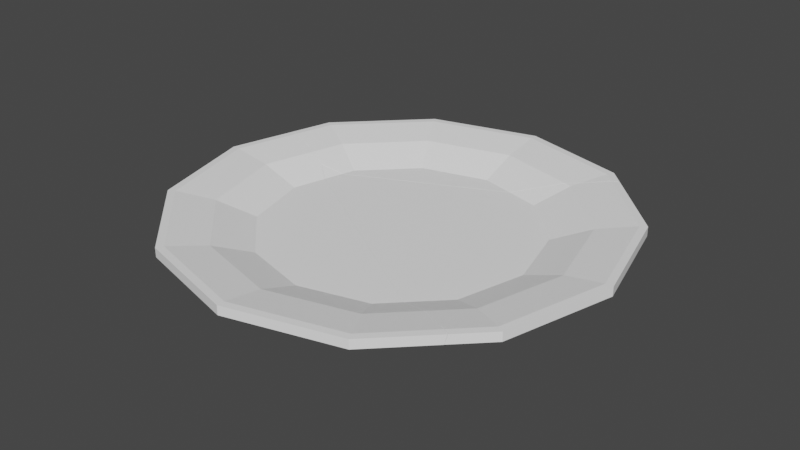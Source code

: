 # Source: Plate_Broken_2.blend  (saved by Blender 2.82.7; exported with 4.5.12 LTS)
import bpy
from mathutils import Matrix  # noqa: F401  (used for matrix-valued properties, if any)

bpy.ops.wm.read_factory_settings(use_empty=True)
scene = bpy.context.scene
scene.name = 'Scene'

# ---- collections
col_collection = bpy.data.collections.new('Collection'); scene.collection.children.link(col_collection)

# ---- materials (node trees are filled in below, after node groups)
mat_material_001 = bpy.data.materials.new('Material.001')
mat_material_001.use_transparent_shadow = False

# ---- material node trees
mat_material_001.use_nodes = True; mat_material_001.node_tree.nodes.clear()
_N = mat_material_001.node_tree.nodes; _L = mat_material_001.node_tree.links
n0 = _N.new('ShaderNodeOutputMaterial'); n0.name = 'Material Output'; n0.location = (300, 300)
n1 = _N.new('ShaderNodeBsdfPrincipled'); n1.name = 'Principled BSDF'; n1.location = (10, 300)
n1.distribution = 'GGX'
n1.subsurface_method = 'BURLEY'
n1.inputs[0].default_value = (1.0, 1.0, 1.0, 1.0)
n1.inputs[3].default_value = 1.45
n1.inputs[27].default_value = (0.0, 0.0, 0.0, 1.0)
n1.inputs[28].default_value = 1.0
_L.new(n1.outputs[0], n0.inputs[0])
n0.is_active_output = True

# ---- world
world_world = bpy.data.worlds.new('World'); scene.world = world_world
world_world.use_nodes = True; world_world.node_tree.nodes.clear()
_N = world_world.node_tree.nodes; _L = world_world.node_tree.links
n0 = _N.new('ShaderNodeOutputWorld'); n0.name = 'World Output'; n0.location = (300, 300)
n1 = _N.new('ShaderNodeBackground'); n1.name = 'Background'; n1.location = (10, 300)
n1.inputs[0].default_value = (0.05088, 0.05088, 0.05088, 1.0)
_L.new(n1.outputs[0], n0.inputs[0])
n0.is_active_output = True
world_world.color = (0.05088, 0.05088, 0.05088)
world_world.use_sun_shadow = False
world_world.sun_shadow_jitter_overblur = 0.0

# ---- meshes
me_cylinder_cell_003 = bpy.data.meshes.new('Cylinder_cell.003')
me_cylinder_cell_003.from_pydata([(0.4654, 0.8061, -0.137), (0.5, 0.866, -0.04306), (0.8061, 0.4654, -0.137), (0.866, 0.5, -0.04306), (0.9308, 1.192e-07, -0.137), (1.0, 1.192e-07, -0.04306), (0.8061, -0.4654, -0.137), (0.866, -0.5, -0.04306), (0.5, 0.866, -0.137), (0.866, 0.5, -0.137), (1.0, 1.192e-07, -0.137), (0.866, -0.5, -0.137), (0.4654, 0.8061, -0.0805), (0.8061, 0.4654, -0.0805), (0.9308, 1.192e-07, -0.0805), (0.8061, -0.4654, -0.0805), (1.372, 0.792, 0.04801), (1.584, 1.788e-07, 0.04801), (1.372, -0.792, 0.04801), (0.4863, 0.8424, -0.03385), (0.8424, 0.4863, -0.03385), (0.9727, 1.788e-07, -0.03385), (0.8424, -0.4863, -0.03385), (1.372, 0.792, 0.1134), (1.584, 1.788e-07, 0.1134), (1.372, -0.792, 0.1134), (1.325, 0.7652, 0.1134), (1.53, 1.788e-07, 0.1134), (1.325, -0.7652, 0.1134), (1.119, -0.646, 0.03663), (1.292, 1.192e-07, 0.03663), (0.646, 1.119, 0.03663), (1.119, 0.646, 0.03663), (0.6258, 1.084, 0.06707), (1.084, 0.6258, 0.06707), (1.252, 1.788e-07, 0.06707), (1.084, -0.6258, 0.06707), (1.322, -0.7634, 0.0586), (1.527, 1.788e-07, 0.0586), (1.322, 0.7634, 0.0586), (0.8961, 1.268, 0.1134), (0.9077, 1.256, 0.06736), (0.9126, 1.251, 0.04801), (0.8462, 1.244, 0.1134), (0.6614, 1.146, 0.07889), (0.5703, 1.099, 0.06707), (0.8565, 1.229, 0.0586), (0.7886, 1.195, 0.0516), (0.6493, 1.125, 0.03725), (0.6406, 1.12, 0.03663), (0.2829, 0.9242, -0.04306), (0.5896, 1.092, 0.02528), (0.2411, 0.9081, -0.03385), (0.3157, 0.9513, -0.01098), (0.3303, 0.9115, -0.137), (0.1428, 0.8623, -0.03385), (0.2075, 0.8752, -0.0805), (0.236, 0.8675, -0.137), (-0.2097, 0.6808, -0.0805), (-0.8679, 0.3911, -0.03385), (-0.9064, 0.2475, -0.03385), (-0.8253, 0.3938, -0.0805), (-0.8741, 0.2116, -0.0805), (-1.023, 0.3376, 0.01702), (-0.8316, 0.37, -0.137), (-0.8784, 0.1954, -0.137), (-0.9001, 0.3727, -0.04306), (-1.022, 0.3269, -0.01317), (-0.9305, 0.2595, -0.04306), (-0.9107, 0.3331, -0.137), (-0.9377, 0.2326, -0.137), (0.9027, -0.8622, 0.03663), (0.6198, -0.7089, -0.03385), (0.5633, -0.7081, -0.137), (0.6215, -0.7446, -0.137), (0.6409, -0.7252, -0.04306), (0.6382, -0.7278, -0.05574), (0.4721, -0.6163, -0.03385), (0.575, -0.6965, -0.0805), (0.8751, -0.8346, 0.06707), (1.104, -0.9811, 0.0586), (1.119, -0.9717, 0.1134), (1.164, -0.9999, 0.1134), (1.15, -1.013, 0.04801), (0.9126, 1.251, 0.04801), (0.9077, 1.256, 0.06736), (0.8961, 1.268, 0.1134), (0.8565, 1.229, 0.0586), (0.8462, 1.244, 0.1134), (0.6614, 1.146, 0.07889), (0.5703, 1.099, 0.06707), (0.7886, 1.195, 0.0516), (0.6493, 1.125, 0.03725), (0.6406, 1.12, 0.03663), (0.5896, 1.092, 0.02528), (0.2829, 0.9242, -0.04306), (0.2411, 0.9081, -0.03385), (0.3157, 0.9513, -0.01098), (0.3303, 0.9115, -0.137), (0.236, 0.8675, -0.137), (0.1428, 0.8623, -0.03385), (-0.8679, 0.3911, -0.03385), (0.2075, 0.8752, -0.0805), (-0.2097, 0.6808, -0.0805), (-0.8253, 0.3938, -0.0805), (-1.023, 0.3376, 0.01702), (-0.9064, 0.2475, -0.03385), (-0.8316, 0.37, -0.137), (-0.8784, 0.1954, -0.137), (-0.8741, 0.2116, -0.0805), (-0.9001, 0.3727, -0.04306), (-1.022, 0.3269, -0.01317), (-0.9305, 0.2595, -0.04306), (-0.9107, 0.3331, -0.137), (-0.9377, 0.2326, -0.137), (0.6382, -0.7278, -0.05574), (0.6215, -0.7446, -0.137), (0.6409, -0.7252, -0.04306), (0.9027, -0.8622, 0.03663), (0.5633, -0.7081, -0.137), (0.6198, -0.7089, -0.03385), (0.4721, -0.6163, -0.03385), (0.575, -0.6965, -0.0805), (1.119, -0.9717, 0.1134), (0.8751, -0.8346, 0.06707), (1.164, -0.9999, 0.1134), (1.104, -0.9811, 0.0586), (1.15, -1.013, 0.04801)], [], [(8, 1, 3, 9), (9, 3, 5, 10), (10, 5, 7, 11), (11, 7, 117, 115, 116), (6, 119, 122, 15), (0, 2, 13, 12), (2, 4, 14, 13), (4, 6, 15, 14), (18, 17, 24, 25), (37, 38, 17, 18), (38, 39, 16, 17), (39, 87, 84, 16), (16, 84, 85, 86, 23), (17, 16, 23, 24), (6, 4, 2, 0, 99, 98, 8, 9, 10, 11, 116, 119), (33, 34, 26, 43, 89), (34, 35, 27, 26), (35, 36, 28, 27), (36, 124, 123, 28), (3, 1, 31, 32), (5, 3, 32, 30), (1, 95, 94, 93, 31), (7, 5, 30, 29), (22, 120, 124, 36), (21, 22, 36, 35), (20, 21, 35, 34), (19, 20, 34, 33), (101, 60, 121, 120, 22, 21, 20, 19, 96, 100), (29, 30, 38, 37), (31, 93, 92), (30, 32, 39, 38), (32, 31, 92, 91, 87, 39), (109, 108, 107, 104), (80, 118, 29, 37), (45, 97, 96, 19, 33), (112, 111, 110), (67, 68, 114, 65, 62, 78, 73, 74, 76, 77, 106, 63), (125, 127, 18, 25), (101, 105, 60), (122, 109, 104, 103, 102, 12, 13, 14, 15), (63, 59, 55, 58, 61, 64, 113, 66, 67), (53, 90, 44, 88, 40, 41, 47, 48, 49, 51), (118, 117, 7, 29), (76, 75, 71, 126, 83, 82, 81, 79, 72, 77), (89, 45, 33), (102, 99, 0, 12), (98, 95, 1, 8), (69, 107, 108, 70), (70, 112, 110, 69), (41, 42, 46, 47), (51, 50, 54, 57, 56, 58, 55, 52, 53), (127, 80, 37, 18), (86, 43, 26, 27, 28, 123, 125, 25, 24, 23)])
_k = set([(40, 41), (40, 88), (41, 42), (42, 46), (43, 86), (43, 89), (44, 88), (44, 90), (45, 89), (45, 97), (46, 47), (47, 48), (48, 49), (49, 51), (50, 51), (50, 54), (52, 53), (52, 55), (53, 90), (54, 57), (55, 59), (56, 57), (56, 58), (58, 61), (59, 63), (60, 105), (60, 121), (61, 64), (62, 65), (62, 78), (63, 106), (64, 113), (65, 114), (66, 67), (66, 113), (67, 68), (68, 114), (69, 107), (69, 110), (70, 108), (70, 112), (71, 75), (71, 126), (72, 77), (72, 79), (73, 74), (73, 78), (74, 76), (75, 76), (77, 106), (79, 81), (80, 118), (80, 127), (81, 82), (82, 83), (83, 126), (84, 85), (84, 87), (85, 86), (87, 91), (91, 92), (92, 93), (93, 94), (94, 95), (95, 98), (96, 97), (96, 100), (98, 99), (99, 102), (100, 101), (101, 105), (102, 103), (103, 104), (104, 107), (108, 109), (109, 122), (110, 111), (111, 112), (115, 116), (115, 117), (116, 119), (117, 118), (119, 122), (120, 121), (120, 124), (123, 124), (123, 125), (125, 127)])
me_cylinder_cell_003.attributes.new('sharp_edge', 'BOOLEAN', 'EDGE').data.foreach_set('value', [ (min(e.vertices), max(e.vertices)) in _k for e in me_cylinder_cell_003.edges])
_uv = me_cylinder_cell_003.uv_layers.new(name='UVMap')
_uv.uv.foreach_set('vector', [0.9167, 0.5, 0.9167, 1.0, 0.8333, 1.0, 0.8333, 0.5, 0.8333, 0.5, 0.8333, 1.0, 0.75, 1.0, 0.75, 0.5, 0.75, 0.5, 0.75, 1.0, 0.6667, 1.0, 0.6667, 0.5, 0.6667, 0.5, 0.6667, 1.0, 0.6154, 1.0, 0.6148, 0.9325, 0.611, 0.5, 0.9435, 0.1383, 0.8852, 0.08005, 0.888, 0.08285, 0.9435, 0.1383, 0.8617, 0.4435, 0.9435, 0.3617, 0.9435, 0.3617, 0.8617, 0.4435, 0.9435, 0.3617, 0.9734, 0.25, 0.9734, 0.25, 0.9435, 0.3617, 0.9734, 0.25, 0.9435, 0.1383, 0.9435, 0.1383, 0.9734, 0.25, 0.6667, 1.0, 0.75, 1.0, 0.75, 1.0, 0.6667, 1.0, 0.6667, 1.0, 0.75, 1.0, 0.75, 1.0, 0.6667, 1.0, 0.75, 1.0, 0.8333, 1.0, 0.8333, 1.0, 0.75, 1.0, 0.8333, 1.0, 0.9028, 1.0, 0.8993, 1.0, 0.8333, 1.0, 0.8333, 1.0, 0.8993, 1.0, 0.9, 1.0, 0.9017, 1.0, 0.8333, 1.0, 0.75, 1.0, 0.8333, 1.0, 0.8333, 1.0, 0.75, 1.0, 0.9435, 0.1383, 0.9734, 0.25, 0.9435, 0.3617, 0.8617, 0.4435, 0.8066, 0.4582, 0.8293, 0.4688, 0.87, 0.4578, 0.9578, 0.37, 0.99, 0.25, 0.9578, 0.13, 0.8992, 0.07131, 0.8852, 0.08005, 0.3313, 0.3908, 0.3908, 0.3313, 0.4508, 0.3659, 0.3782, 0.4385, 0.3402, 0.4061, 0.3908, 0.3313, 0.4126, 0.25, 0.4819, 0.25, 0.4508, 0.3659, 0.4126, 0.25, 0.3908, 0.1687, 0.4508, 0.1341, 0.4819, 0.25, 0.3908, 0.1687, 0.3637, 0.1416, 0.4195, 0.1028, 0.4508, 0.1341, 0.8333, 1.0, 0.9167, 1.0, 0.9167, 1.0, 0.8333, 1.0, 0.75, 1.0, 0.8333, 1.0, 0.8333, 1.0, 0.75, 1.0, 0.9167, 1.0, 0.9528, 1.0, 0.9215, 1.0, 0.9174, 1.0, 0.9167, 1.0, 0.6667, 1.0, 0.75, 1.0, 0.75, 1.0, 0.6667, 1.0, 0.3308, 0.2033, 0.3095, 0.182, 0.3637, 0.1416, 0.3908, 0.1687, 0.3433, 0.25, 0.3308, 0.2033, 0.3908, 0.1687, 0.4126, 0.25, 0.3308, 0.2967, 0.3433, 0.25, 0.4126, 0.25, 0.3908, 0.3313, 0.2967, 0.3308, 0.3308, 0.2967, 0.3908, 0.3313, 0.3313, 0.3908, 0.1667, 0.2875, 0.163, 0.2737, 0.2953, 0.1909, 0.3095, 0.182, 0.3308, 0.2033, 0.3433, 0.25, 0.3308, 0.2967, 0.2967, 0.3308, 0.2731, 0.3371, 0.2637, 0.3327, 0.6667, 1.0, 0.75, 1.0, 0.75, 1.0, 0.6667, 1.0, 0.9167, 1.0, 0.9174, 1.0, 0.9167, 1.0, 0.75, 1.0, 0.8333, 1.0, 0.8333, 1.0, 0.75, 1.0, 0.8333, 1.0, 0.9167, 1.0, 0.9167, 1.0, 0.9069, 1.0, 0.9028, 1.0, 0.8333, 1.0, 0.5402, 0.3008, 0.5392, 0.2969, 0.5504, 0.3388, 0.5519, 0.3445, 0.6342, 1.0, 0.6286, 1.0, 0.6667, 1.0, 0.6667, 1.0, 0.3241, 0.3927, 0.2831, 0.3502, 0.2731, 0.3371, 0.2967, 0.3308, 0.3313, 0.3908, 0.2067, 1.0, 0.2008, 1.0, 0.1879, 1.0, 0.4961, 0.4961, 0.4451, 0.4109, 0.1736, 0.1432, 0.1959, 0.1432, 0.3592, 0.3042, 0.9053, 0.3036, 0.7393, 0.1426, 0.7612, 0.1426, 1.0, 0.3741, 1.0, 0.4366, 0.4805, 0.4371, 0.5821, 0.5821, 0.6368, 1.0, 0.6348, 1.0, 0.6667, 1.0, 0.6667, 1.0, 0.1667, 0.2875, 0.1322, 0.2888, 0.163, 0.2737, 0.888, 0.08285, 0.5402, 0.3008, 0.5519, 0.3445, 0.6997, 0.4134, 0.7998, 0.46, 0.8617, 0.4435, 0.9435, 0.3617, 0.9734, 0.25, 0.9435, 0.1383, 1.0, 0.5821, 0.9424, 0.3796, 0.5625, 0.0, 0.6955, 0.0, 0.9269, 0.2312, 0.9299, 0.07317, 0.9596, 0.1029, 0.9546, 0.3656, 1.0, 0.4961, 0.4973, 0.0, 0.4007, 0.1259, 0.3664, 0.1252, 0.2965, 0.1536, 0.2778, 0.1349, 0.274, 0.0, 0.3189, 0.0, 0.3714, 0.01158, 0.3747, 0.01308, 0.3939, 0.0, 0.6286, 1.0, 0.6154, 1.0, 0.6667, 1.0, 0.6667, 1.0, 0.3741, 0.3741, 0.4103, 0.3732, 0.6377, 0.2748, 0.7003, 0.199, 0.6701, 0.1818, 0.8565, 0.1767, 0.8565, 0.1936, 0.7245, 0.2852, 0.4366, 0.3811, 0.4366, 0.4366, 0.3402, 0.4061, 0.3241, 0.3927, 0.3313, 0.3908, 0.7998, 0.46, 0.8066, 0.4582, 0.8617, 0.4435, 0.8617, 0.4435, 0.945, 0.5, 0.9528, 1.0, 0.9167, 1.0, 0.9167, 0.5, 0.5314, 0.33, 0.5504, 0.3388, 0.5392, 0.2969, 0.525, 0.3058, 0.2112, 0.5, 0.2067, 1.0, 0.1879, 1.0, 0.1945, 0.5, 1.0, 0.726, 0.943, 0.6708, 0.9943, 0.7011, 1.0, 0.6811, 1.0, 0.6061, 0.9209, 0.4112, 0.635, 0.1432, 0.6706, 0.1432, 0.8426, 0.3044, 1.0, 0.3045, 1.0, 0.4375, 0.9629, 0.4375, 1.0, 0.5027, 0.6348, 1.0, 0.6342, 1.0, 0.6667, 1.0, 0.6667, 1.0, 0.3858, 0.4421, 0.3782, 0.4385, 0.4508, 0.3659, 0.4819, 0.25, 0.4508, 0.1341, 0.4195, 0.1028, 0.4263, 0.0985, 0.4578, 0.13, 0.49, 0.25, 0.4578, 0.37])
me_cylinder_cell_003.materials.append(mat_material_001)
me_cylinder_cell_003.use_remesh_fix_poles = True
me_cylinder_cell_003.use_remesh_preserve_attributes = False
me_cylinder_cell_003.use_mirror_vertex_groups = False
me_cylinder_cell_003.update()
me_cylinder_cell_004 = bpy.data.meshes.new('Cylinder_cell.004')
me_cylinder_cell_004.from_pydata([(0.4654, -0.8061, -0.137), (0.5, -0.866, -0.04306), (1.192e-07, -0.9308, -0.137), (1.192e-07, -1.0, -0.04306), (-0.4654, -0.8061, -0.137), (-0.5, -0.866, -0.04306), (-0.8061, -0.4654, -0.137), (-0.866, -0.5, -0.04306), (-0.9308, -2.384e-07, -0.137), (-1.0, -3.576e-07, -0.04306), (0.5, -0.866, -0.137), (1.192e-07, -1.0, -0.137), (-0.5, -0.866, -0.137), (-0.866, -0.5, -0.137), (-1.0, -3.576e-07, -0.137), (0.4654, -0.8061, -0.0805), (1.192e-07, -0.9308, -0.0805), (-0.4654, -0.8061, -0.0805), (-0.8061, -0.4654, -0.0805), (-0.9308, -2.384e-07, -0.0805), (0.792, -1.372, 0.04801), (2.086e-07, -1.584, 0.04801), (-0.792, -1.372, 0.04801), (-1.372, -0.792, 0.04801), (-1.584, -4.768e-07, 0.04801), (0.4863, -0.8424, -0.03385), (1.49e-07, -0.9727, -0.03385), (-0.4863, -0.8424, -0.03385), (-0.8424, -0.4863, -0.03385), (-0.9727, -2.384e-07, -0.03385), (0.792, -1.372, 0.1134), (2.086e-07, -1.584, 0.1134), (-0.792, -1.372, 0.1134), (-1.372, -0.792, 0.1134), (-1.584, -4.768e-07, 0.1134), (0.7652, -1.325, 0.1134), (2.086e-07, -1.53, 0.1134), (-0.7652, -1.325, 0.1134), (-1.325, -0.7652, 0.1134), (-1.53, -4.768e-07, 0.1134), (-1.119, -0.646, 0.03663), (-1.292, -3.576e-07, 0.03663), (-0.646, -1.119, 0.03663), (1.788e-07, -1.292, 0.03663), (0.646, -1.119, 0.03663), (0.6258, -1.084, 0.06707), (1.788e-07, -1.252, 0.06707), (-0.6258, -1.084, 0.06707), (-1.084, -0.6258, 0.06707), (-1.252, -3.576e-07, 0.06707), (-1.322, -0.7634, 0.0586), (-0.7634, -1.322, 0.0586), (2.086e-07, -1.527, 0.0586), (0.7634, -1.322, 0.0586), (-1.527, -4.768e-07, 0.0586), (1.103, -0.9826, 0.0586), (1.162, -1.002, 0.1134), (1.149, -1.015, 0.04801), (1.117, -0.9733, 0.1134), (0.6187, -0.7101, -0.03385), (0.9013, -0.8636, 0.03663), (0.8736, -0.8361, 0.06707), (0.5738, -0.6977, -0.0805), (0.4674, -0.6152, -0.03385), (0.562, -0.7095, -0.137), (0.6201, -0.7459, -0.137), (0.6397, -0.7263, -0.04306), (0.637, -0.729, -0.05615), (-0.9069, 0.2456, -0.03385), (-0.8746, 0.2095, -0.0805), (-1.406, 0.4518, 0.0586), (-1.46, 0.4625, 0.04801), (-1.454, 0.4837, 0.1134), (-1.404, 0.4705, 0.1134), (-1.188, 0.3869, 0.03663), (-1.239, 0.402, 0.04173), (-0.931, 0.2575, -0.04306), (-1.024, 0.3261, -0.01265), (-0.879, 0.1931, -0.137), (-1.025, 0.337, 0.01775), (-0.9383, 0.2303, -0.137), (-1.148, 0.3868, 0.06707), (-1.184, 0.3986, 0.07356), (1.117, -0.9733, 0.1134), (1.162, -1.002, 0.1134), (1.103, -0.9826, 0.0586), (1.149, -1.015, 0.04801), (0.6187, -0.7101, -0.03385), (0.8736, -0.8361, 0.06707), (0.9013, -0.8636, 0.03663), (0.6397, -0.7263, -0.04306), (0.4674, -0.6152, -0.03385), (0.5738, -0.6977, -0.0805), (0.562, -0.7095, -0.137), (0.6201, -0.7459, -0.137), (0.637, -0.729, -0.05615), (-0.9069, 0.2456, -0.03385), (-0.8746, 0.2095, -0.0805), (-1.46, 0.4625, 0.04801), (-1.406, 0.4518, 0.0586), (-1.454, 0.4837, 0.1134), (-1.404, 0.4705, 0.1134), (-1.184, 0.3986, 0.07356), (-1.188, 0.3869, 0.03663), (-1.239, 0.402, 0.04173), (-0.931, 0.2575, -0.04306), (-1.024, 0.3261, -0.01265), (-1.025, 0.337, 0.01775), (-0.9383, 0.2303, -0.137), (-0.879, 0.1931, -0.137), (-1.148, 0.3868, 0.06707)], [], [(10, 1, 3, 11), (11, 3, 5, 12), (12, 5, 7, 13), (13, 7, 9, 14), (14, 9, 105, 80), (54, 50, 23, 24), (91, 96, 29, 28, 27, 26, 25, 87), (37, 38, 39, 101, 100, 34, 33, 32, 31, 30, 84, 83, 35, 36), (4, 6, 18, 17), (6, 8, 19, 18), (0, 2, 16, 15), (8, 78, 97, 19), (2, 4, 17, 16), (50, 51, 22, 23), (51, 52, 21, 22), (52, 53, 20, 21), (53, 85, 86, 20), (23, 22, 32, 33), (20, 86, 84, 30), (24, 23, 33, 34), (21, 20, 30, 31), (22, 21, 31, 32), (45, 46, 36, 35), (46, 47, 37, 36), (47, 48, 38, 37), (48, 49, 39, 38), (49, 110, 102, 101, 39), (1, 90, 89, 44), (3, 1, 44, 43), (5, 3, 43, 42), (7, 5, 42, 40), (9, 7, 40, 41), (29, 96, 107, 110, 49), (28, 29, 49, 48), (27, 28, 48, 47), (26, 27, 47, 46), (25, 26, 46, 45), (19, 97, 92, 15, 16, 17, 18), (44, 89, 85, 53), (43, 44, 53, 52), (42, 43, 52, 51), (40, 42, 51, 50), (41, 40, 50, 54), (88, 87, 25, 45), (104, 99, 71, 72, 73, 82), (74, 106, 105, 9, 41), (67, 65, 64, 62, 69, 109, 108, 76, 77, 79, 68, 63), (94, 95, 90, 1, 10), (63, 59, 61, 58, 56, 57, 55, 60, 66, 67), (77, 103, 104, 82, 81, 79), (70, 75, 74, 41, 54), (92, 93, 0, 15), (98, 70, 54, 24), (100, 98, 24, 34), (8, 6, 4, 2, 0, 93, 94, 10, 11, 12, 13, 14, 80, 78), (83, 88, 45, 35)])
_k = set([(55, 57), (55, 60), (56, 57), (56, 58), (58, 61), (59, 61), (59, 63), (60, 66), (62, 64), (62, 69), (63, 68), (64, 65), (65, 67), (66, 67), (68, 79), (69, 109), (70, 75), (70, 98), (71, 72), (71, 99), (72, 73), (73, 82), (74, 75), (74, 106), (76, 77), (76, 108), (77, 103), (78, 80), (78, 97), (79, 81), (80, 105), (81, 82), (83, 84), (83, 88), (84, 86), (85, 86), (85, 89), (87, 88), (87, 91), (89, 90), (90, 95), (91, 96), (92, 93), (92, 97), (93, 94), (94, 95), (96, 107), (98, 100), (99, 104), (100, 101), (101, 102), (102, 110), (103, 104), (105, 106), (107, 110), (108, 109)])
me_cylinder_cell_004.attributes.new('sharp_edge', 'BOOLEAN', 'EDGE').data.foreach_set('value', [ (min(e.vertices), max(e.vertices)) in _k for e in me_cylinder_cell_004.edges])
_uv = me_cylinder_cell_004.uv_layers.new(name='UVMap')
_uv.uv.foreach_set('vector', [0.5833, 0.5, 0.5833, 1.0, 0.5, 1.0, 0.5, 0.5, 0.5, 0.5, 0.5, 1.0, 0.4167, 1.0, 0.4167, 0.5, 0.4167, 0.5, 0.4167, 1.0, 0.3333, 1.0, 0.3333, 0.5, 0.3333, 0.5, 0.3333, 1.0, 0.25, 1.0, 0.25, 0.5, 0.25, 0.5, 0.25, 1.0, 0.2071, 1.0, 0.2116, 0.5, 0.25, 1.0, 0.3333, 1.0, 0.3333, 1.0, 0.25, 1.0, 0.2948, 0.191, 0.163, 0.2736, 0.1567, 0.25, 0.1692, 0.2033, 0.2033, 0.1692, 0.25, 0.1567, 0.2967, 0.1692, 0.3094, 0.1819, 0.1341, 0.04919, 0.04919, 0.1341, 0.01812, 0.25, 0.03722, 0.3213, 0.02964, 0.3233, 0.01, 0.25, 0.04215, 0.13, 0.13, 0.04215, 0.25, 0.01, 0.37, 0.04215, 0.4261, 0.09826, 0.4193, 0.1025, 0.3659, 0.04919, 0.25, 0.01812, 0.6383, 0.05654, 0.5565, 0.1383, 0.5565, 0.1383, 0.6383, 0.05654, 0.5565, 0.1383, 0.5266, 0.25, 0.5266, 0.25, 0.5565, 0.1383, 0.8617, 0.05654, 0.75, 0.02661, 0.75, 0.02661, 0.8617, 0.05654, 0.5266, 0.25, 0.539, 0.2964, 0.5401, 0.3003, 0.5266, 0.25, 0.75, 0.02661, 0.6383, 0.05654, 0.6383, 0.05654, 0.75, 0.02661, 0.3333, 1.0, 0.4167, 1.0, 0.4167, 1.0, 0.3333, 1.0, 0.4167, 1.0, 0.5, 1.0, 0.5, 1.0, 0.4167, 1.0, 0.5, 1.0, 0.5833, 1.0, 0.5833, 1.0, 0.5, 1.0, 0.5833, 1.0, 0.634, 1.0, 0.6346, 1.0, 0.5833, 1.0, 0.3333, 1.0, 0.4167, 1.0, 0.4167, 1.0, 0.3333, 1.0, 0.5833, 1.0, 0.6346, 1.0, 0.6366, 1.0, 0.5833, 1.0, 0.25, 1.0, 0.3333, 1.0, 0.3333, 1.0, 0.25, 1.0, 0.5, 1.0, 0.5833, 1.0, 0.5833, 1.0, 0.5, 1.0, 0.4167, 1.0, 0.5, 1.0, 0.5, 1.0, 0.4167, 1.0, 0.3313, 0.1092, 0.25, 0.0874, 0.25, 0.01812, 0.3659, 0.04919, 0.25, 0.0874, 0.1687, 0.1092, 0.1341, 0.04919, 0.25, 0.01812, 0.1687, 0.1092, 0.1092, 0.1687, 0.04919, 0.1341, 0.1341, 0.04919, 0.1092, 0.1687, 0.0874, 0.25, 0.01812, 0.25, 0.04919, 0.1341, 0.0874, 0.25, 0.1009, 0.3003, 0.09193, 0.3032, 0.03722, 0.3213, 0.01812, 0.25, 0.5833, 1.0, 0.6151, 1.0, 0.6283, 1.0, 0.5833, 1.0, 0.5, 1.0, 0.5833, 1.0, 0.5833, 1.0, 0.5, 1.0, 0.4167, 1.0, 0.5, 1.0, 0.5, 1.0, 0.4167, 1.0, 0.3333, 1.0, 0.4167, 1.0, 0.4167, 1.0, 0.3333, 1.0, 0.25, 1.0, 0.3333, 1.0, 0.3333, 1.0, 0.25, 1.0, 0.1567, 0.25, 0.163, 0.2736, 0.1317, 0.2888, 0.1009, 0.3003, 0.0874, 0.25, 0.1692, 0.2033, 0.1567, 0.25, 0.0874, 0.25, 0.1092, 0.1687, 0.2033, 0.1692, 0.1692, 0.2033, 0.1092, 0.1687, 0.1687, 0.1092, 0.25, 0.1567, 0.2033, 0.1692, 0.1687, 0.1092, 0.25, 0.0874, 0.2967, 0.1692, 0.25, 0.1567, 0.25, 0.0874, 0.3313, 0.1092, 0.5266, 0.25, 0.5401, 0.3003, 0.8877, 0.08255, 0.8617, 0.05654, 0.75, 0.02661, 0.6383, 0.05654, 0.5565, 0.1383, 0.5833, 1.0, 0.6283, 1.0, 0.634, 1.0, 0.5833, 1.0, 0.5, 1.0, 0.5833, 1.0, 0.5833, 1.0, 0.5, 1.0, 0.4167, 1.0, 0.5, 1.0, 0.5, 1.0, 0.4167, 1.0, 0.3333, 1.0, 0.4167, 1.0, 0.4167, 1.0, 0.3333, 1.0, 0.25, 1.0, 0.3333, 1.0, 0.3333, 1.0, 0.25, 1.0, 0.3635, 0.1414, 0.3094, 0.1819, 0.2967, 0.1692, 0.3313, 0.1092, 0.3464, 0.0, 0.6224, 0.3236, 0.7126, 0.3834, 0.703, 0.5603, 0.6202, 0.4776, 0.2554, 0.0, 0.2001, 1.0, 0.201, 1.0, 0.2071, 1.0, 0.25, 1.0, 0.25, 1.0, 0.3743, 0.3743, 0.3816, 0.1431, 0.4035, 0.143, 0.3984, 0.3046, 0.9445, 0.304, 0.9468, 0.1424, 0.9692, 0.1424, 0.9653, 0.4111, 1.0, 0.498, 1.0, 0.5849, 0.9561, 0.4374, 0.438, 0.438, 0.6107, 0.5, 0.6145, 0.9303, 0.6151, 1.0, 0.5833, 1.0, 0.5833, 0.5, 0.438, 0.0, 0.4379, 0.0567, 0.7255, 0.44, 0.8574, 0.6634, 0.8574, 0.6802, 0.671, 0.4889, 0.7012, 0.5018, 0.6387, 0.3636, 0.4116, 0.03834, 0.3743, 0.0, 0.498, 0.498, 0.9036, 0.639, 1.0, 0.6536, 1.0, 0.7446, 0.9233, 0.726, 0.5849, 0.5849, 0.2007, 1.0, 0.2002, 1.0, 0.2001, 1.0, 0.25, 1.0, 0.25, 1.0, 0.8877, 0.08255, 0.8849, 0.07973, 0.8617, 0.05654, 0.8617, 0.05654, 0.2013, 1.0, 0.2007, 1.0, 0.25, 1.0, 0.25, 1.0, 0.1991, 1.0, 0.2013, 1.0, 0.25, 1.0, 0.25, 1.0, 0.5266, 0.25, 0.5565, 0.1383, 0.6383, 0.05654, 0.75, 0.02661, 0.8617, 0.05654, 0.8849, 0.07973, 0.8988, 0.07099, 0.87, 0.04215, 0.75, 0.01, 0.63, 0.04215, 0.5422, 0.13, 0.51, 0.25, 0.5248, 0.3053, 0.539, 0.2964, 0.4193, 0.1025, 0.3635, 0.1414, 0.3313, 0.1092, 0.3659, 0.04919])
me_cylinder_cell_004.materials.append(mat_material_001)
me_cylinder_cell_004.use_remesh_fix_poles = True
me_cylinder_cell_004.use_remesh_preserve_attributes = False
me_cylinder_cell_004.use_mirror_vertex_groups = False
me_cylinder_cell_004.update()
me_cylinder_cell_001 = bpy.data.meshes.new('Cylinder_cell.001')
me_cylinder_cell_001.from_pydata([(-2.98e-08, 0.9308, -0.137), (-2.98e-08, 1.0, -0.04306), (-0.8061, 0.4654, -0.137), (-0.866, 0.5, -0.04306), (-0.4654, 0.8061, -0.137), (-0.5, 0.866, -0.04306), (-2.98e-08, 1.0, -0.137), (-0.866, 0.5, -0.137), (-0.5, 0.866, -0.137), (-2.98e-08, 0.9308, -0.0805), (-0.8061, 0.4654, -0.0805), (-0.4654, 0.8061, -0.0805), (0.792, 1.372, 0.04801), (-2.98e-08, 1.584, 0.04801), (-1.372, 0.792, 0.04801), (-0.792, 1.372, 0.04801), (8.941e-08, 0.9727, -0.03385), (-0.8424, 0.4863, -0.03385), (-0.4864, 0.8424, -0.03385), (0.792, 1.372, 0.1134), (-2.98e-08, 1.584, 0.1134), (-1.372, 0.792, 0.1134), (-0.792, 1.372, 0.1134), (0.7652, 1.325, 0.1134), (-2.98e-08, 1.53, 0.1134), (-1.325, 0.7652, 0.1134), (-0.7652, 1.325, 0.1134), (-0.646, 1.119, 0.03663), (-2.98e-08, 1.292, 0.03663), (-1.119, 0.646, 0.03663), (2.98e-08, 1.252, 0.06707), (-1.084, 0.6258, 0.06707), (-0.6258, 1.084, 0.06707), (-0.7634, 1.322, 0.0586), (-1.322, 0.7634, 0.0586), (-2.98e-08, 1.527, 0.0586), (0.7634, 1.322, 0.0586), (0.9065, 1.257, 0.06734), (0.8948, 1.269, 0.1134), (0.8449, 1.246, 0.1134), (0.8553, 1.23, 0.0586), (0.9114, 1.253, 0.04801), (0.6631, 1.149, 0.07946), (0.6508, 1.127, 0.03753), (0.5676, 1.099, 0.06707), (0.6382, 1.121, 0.03663), (0.2805, 0.9248, -0.04306), (0.2386, 0.9088, -0.03385), (0.3279, 0.9121, -0.137), (0.2336, 0.8682, -0.137), (0.2051, 0.8758, -0.0805), (-0.8672, 0.3937, -0.03385), (-0.8246, 0.3962, -0.0805), (-1.405, 0.4537, 0.0586), (-1.46, 0.4644, 0.04801), (-1.454, 0.4857, 0.1134), (-1.404, 0.4725, 0.1134), (-1.188, 0.3887, 0.03663), (-1.239, 0.404, 0.04181), (-0.8995, 0.3752, -0.04306), (-1.024, 0.3285, -0.01244), (-0.831, 0.3722, -0.137), (-1.025, 0.3394, 0.01804), (-0.9101, 0.3353, -0.137), (-1.147, 0.3886, 0.06707), (-1.184, 0.4006, 0.07367), (0.9114, 1.253, 0.04801), (0.9065, 1.257, 0.06734), (0.8948, 1.269, 0.1134), (0.8553, 1.23, 0.0586), (0.8449, 1.246, 0.1134), (0.6631, 1.149, 0.07946), (0.6508, 1.127, 0.03753), (0.5676, 1.099, 0.06707), (0.6382, 1.121, 0.03663), (0.2805, 0.9248, -0.04306), (0.2386, 0.9088, -0.03385), (0.3279, 0.9121, -0.137), (0.2336, 0.8682, -0.137), (0.2051, 0.8758, -0.0805), (-0.8672, 0.3937, -0.03385), (-0.8246, 0.3962, -0.0805), (-1.46, 0.4644, 0.04801), (-1.405, 0.4537, 0.0586), (-1.454, 0.4857, 0.1134), (-1.404, 0.4725, 0.1134), (-1.188, 0.3887, 0.03663), (-1.239, 0.404, 0.04181), (-0.8995, 0.3752, -0.04306), (-1.024, 0.3285, -0.01244), (-1.025, 0.3394, 0.01804), (-0.9101, 0.3353, -0.137), (-0.831, 0.3722, -0.137), (-1.147, 0.3886, 0.06707), (-1.184, 0.4006, 0.07367)], [], [(6, 1, 75, 77), (7, 3, 5, 8), (8, 5, 1, 6), (0, 78, 79, 9), (0, 4, 2, 92, 91, 7, 8, 6, 77, 78), (81, 10, 11, 9, 79), (4, 0, 9, 11), (2, 4, 11, 10), (35, 33, 15, 13), (36, 35, 13, 12), (33, 34, 14, 15), (34, 83, 82, 14), (15, 14, 21, 22), (12, 13, 20, 19), (13, 15, 22, 20), (14, 82, 84, 21), (30, 73, 71, 23, 24), (31, 32, 26, 25), (32, 30, 24, 26), (3, 88, 89, 86, 29), (5, 3, 29, 27), (1, 5, 27, 28), (18, 16, 30, 32), (17, 18, 32, 31), (16, 76, 73, 30), (76, 16, 18, 17, 80), (28, 27, 33, 35), (27, 29, 34, 33), (29, 86, 87, 83, 34), (81, 92, 2, 10), (56, 94, 93, 31, 25), (50, 49, 48, 46, 74, 72, 69, 41, 67, 38, 39, 42, 44, 47, 51, 90, 60, 59, 63, 61, 52), (93, 62, 80, 17, 31), (43, 45, 28, 35, 36), (68, 37, 66, 12, 19), (65, 85, 55, 54, 53, 58), (58, 57, 60, 90, 64, 65), (40, 43, 36), (66, 40, 36, 12), (91, 88, 3, 7), (71, 70, 23), (45, 75, 1, 28), (26, 24, 23, 70, 68, 19, 20, 22, 21, 84, 56, 25)])
_k = set([(37, 66), (37, 68), (38, 39), (38, 67), (39, 42), (40, 43), (40, 66), (41, 67), (41, 69), (42, 44), (43, 45), (44, 47), (45, 75), (46, 48), (46, 74), (47, 51), (48, 49), (49, 50), (50, 52), (51, 90), (52, 61), (53, 54), (53, 58), (54, 55), (55, 85), (56, 84), (56, 94), (57, 58), (57, 60), (59, 60), (59, 63), (61, 63), (62, 80), (62, 93), (64, 65), (64, 90), (65, 85), (68, 70), (69, 72), (70, 71), (71, 73), (72, 74), (73, 76), (75, 77), (76, 80), (77, 78), (78, 79), (79, 81), (81, 92), (82, 83), (82, 84), (83, 87), (86, 87), (86, 89), (88, 89), (88, 91), (91, 92), (93, 94)])
me_cylinder_cell_001.attributes.new('sharp_edge', 'BOOLEAN', 'EDGE').data.foreach_set('value', [ (min(e.vertices), max(e.vertices)) in _k for e in me_cylinder_cell_001.edges])
_uv = me_cylinder_cell_001.uv_layers.new(name='UVMap')
_uv.uv.foreach_set('vector', [1.0, 0.5, 1.0, 1.0, 0.9533, 1.0, 0.9453, 0.5, 0.1667, 0.5, 0.1667, 1.0, 0.08333, 1.0, 0.08333, 0.5, 0.08333, 0.5, 0.08333, 1.0, 7.451e-08, 1.0, 7.451e-08, 0.5, 0.75, 0.4734, 0.8061, 0.4584, 0.7992, 0.4602, 0.75, 0.4734, 0.75, 0.4734, 0.6383, 0.4435, 0.5565, 0.3617, 0.5505, 0.3393, 0.5316, 0.3305, 0.5422, 0.37, 0.63, 0.4578, 0.75, 0.49, 0.8287, 0.4689, 0.8061, 0.4584, 0.5521, 0.3451, 0.5565, 0.3617, 0.6383, 0.4435, 0.75, 0.4734, 0.7992, 0.4602, 0.6383, 0.4435, 0.75, 0.4734, 0.75, 0.4734, 0.6383, 0.4435, 0.5565, 0.3617, 0.6383, 0.4435, 0.6383, 0.4435, 0.5565, 0.3617, 7.451e-08, 1.0, 0.08333, 1.0, 0.08333, 1.0, 7.451e-08, 1.0, 0.9167, 1.0, 1.0, 1.0, 1.0, 1.0, 0.9167, 1.0, 0.08333, 1.0, 0.1667, 1.0, 0.1667, 1.0, 0.08333, 1.0, 0.1667, 1.0, 0.2005, 1.0, 0.2011, 1.0, 0.1667, 1.0, 0.08333, 1.0, 0.1667, 1.0, 0.1667, 1.0, 0.08333, 1.0, 0.9167, 1.0, 1.0, 1.0, 1.0, 1.0, 0.9167, 1.0, 7.451e-08, 1.0, 0.08333, 1.0, 0.08333, 1.0, 7.451e-08, 1.0, 0.1667, 1.0, 0.2011, 1.0, 0.1989, 1.0, 0.1667, 1.0, 0.25, 0.4126, 0.3237, 0.3928, 0.3406, 0.4069, 0.3659, 0.4508, 0.25, 0.4819, 0.1092, 0.3313, 0.1687, 0.3908, 0.1341, 0.4508, 0.04919, 0.3659, 0.1687, 0.3908, 0.25, 0.4126, 0.25, 0.4819, 0.1341, 0.4508, 0.1667, 1.0, 0.1875, 1.0, 0.2007, 1.0, 0.1999, 1.0, 0.1667, 1.0, 0.08333, 1.0, 0.1667, 1.0, 0.1667, 1.0, 0.08333, 1.0, 7.451e-08, 1.0, 0.08333, 1.0, 0.08333, 1.0, 7.451e-08, 1.0, 0.2033, 0.3308, 0.25, 0.3433, 0.25, 0.4126, 0.1687, 0.3908, 0.1692, 0.2967, 0.2033, 0.3308, 0.1687, 0.3908, 0.1092, 0.3313, 0.25, 0.3433, 0.2729, 0.3372, 0.3237, 0.3928, 0.25, 0.4126, 0.2729, 0.3372, 0.25, 0.3433, 0.2033, 0.3308, 0.1692, 0.2967, 0.1668, 0.2878, 7.451e-08, 1.0, 0.08333, 1.0, 0.08333, 1.0, 7.451e-08, 1.0, 0.08333, 1.0, 0.1667, 1.0, 0.1667, 1.0, 0.08333, 1.0, 0.1667, 1.0, 0.1999, 1.0, 0.2, 1.0, 0.2005, 1.0, 0.1667, 1.0, 0.5521, 0.3451, 0.5505, 0.3393, 0.5565, 0.3617, 0.5565, 0.3617, 0.0373, 0.3216, 0.09183, 0.3034, 0.1009, 0.3005, 0.1092, 0.3313, 0.04919, 0.3659, 0.6966, 0.1579, 0.858, 0.33, 0.8579, 0.3656, 0.5897, 0.0794, 0.3754, 0.3621, 0.3707, 0.3595, 0.2993, 0.005686, 0.3295, 0.05706, 0.2743, 0.2743, 0.2782, 0.1427, 0.2969, 0.1427, 0.3655, 0.2396, 0.4015, 0.275, 0.5634, 0.03736, 0.9413, 0.563, 1.0, 0.4145, 1.0, 0.5017, 0.9536, 0.5893, 0.9587, 0.8581, 0.929, 0.8581, 0.9259, 0.6965, 0.1009, 0.3005, 0.1315, 0.2891, 0.1668, 0.2878, 0.1692, 0.2967, 0.1092, 0.3313, 0.9167, 1.0, 0.9177, 1.0, 1.0, 1.0, 1.0, 1.0, 0.9167, 1.0, 0.9019, 1.0, 0.9002, 1.0, 0.8995, 1.0, 0.9167, 1.0, 0.9167, 1.0, 0.2551, 0.2551, 0.6186, 0.1416, 0.7014, 0.1416, 0.7109, 0.3283, 0.6208, 0.2981, 0.3461, 0.3461, 1.0, 0.3461, 0.9022, 0.2633, 0.4983, 0.0, 0.5855, 0.0, 0.9219, 0.196, 1.0, 0.2551, 0.903, 1.0, 0.9167, 1.0, 0.9167, 1.0, 0.8995, 1.0, 0.903, 1.0, 0.9167, 1.0, 0.9167, 1.0, 0.1941, 0.5, 0.1875, 1.0, 0.1667, 1.0, 0.1667, 0.5, 0.3406, 0.4069, 0.378, 0.4388, 0.3659, 0.4508, 0.9177, 1.0, 0.9533, 1.0, 1.0, 1.0, 1.0, 1.0, 0.1341, 0.4508, 0.25, 0.4819, 0.3659, 0.4508, 0.378, 0.4388, 0.3856, 0.4423, 0.37, 0.4578, 0.25, 0.49, 0.13, 0.4578, 0.04215, 0.37, 0.02972, 0.3236, 0.0373, 0.3216, 0.04919, 0.3659])
me_cylinder_cell_001.materials.append(mat_material_001)
me_cylinder_cell_001.use_remesh_fix_poles = True
me_cylinder_cell_001.use_remesh_preserve_attributes = False
me_cylinder_cell_001.use_mirror_vertex_groups = False
me_cylinder_cell_001.update()

# ---- objects
ob_cylinder_cell = bpy.data.objects.new('Cylinder_cell', me_cylinder_cell_003)
ob_cylinder_cell_001 = bpy.data.objects.new('Cylinder_cell.001', me_cylinder_cell_004)
ob_cylinder_cell_002 = bpy.data.objects.new('Cylinder_cell.002', me_cylinder_cell_001)

# ---- transforms, parenting, visibility, modifiers, constraints
ob_cylinder_cell.location = (0.0, 0.0, 0.0)
ob_cylinder_cell.lineart.crease_threshold = 0.0
ob_cylinder_cell_001.location = (0.0, 0.0, 0.0)
ob_cylinder_cell_001.lineart.crease_threshold = 0.0
ob_cylinder_cell_002.location = (0.0, 0.0, 0.0)
ob_cylinder_cell_002.lineart.crease_threshold = 0.0

# ---- collection membership
col_collection.objects.link(ob_cylinder_cell)
col_collection.objects.link(ob_cylinder_cell_001)
col_collection.objects.link(ob_cylinder_cell_002)

# ---- scene / render settings (as saved in the file)
scene.frame_start = 1; scene.frame_end = 250; scene.frame_set(1)
scene.render.engine = 'BLENDER_EEVEE_NEXT'
scene.cycles.use_denoising = False
scene.cycles.samples = 128
scene.cycles.sampling_pattern = 'TABULATED_SOBOL'
scene.cycles.use_adaptive_sampling = False
scene.cycles.use_light_tree = False
scene.view_settings.view_transform = 'Filmic'
bpy.context.view_layer.update()

# ---- added for rendering (the .blend has no active camera and no usable light): camera, sun
cam_auto = bpy.data.cameras.new('AutoCamera')
cam_auto.lens = 50.0
cam_auto.sensor_width = 36.0
cam_auto.clip_end = 1000.0
ob_auto_camera = bpy.data.objects.new('AutoCamera', cam_auto)
scene.collection.objects.link(ob_auto_camera)
ob_auto_camera.location = (4.15184, -4.98221, 3.30964)
ob_auto_camera.rotation_euler = (1.09748, -7.21219e-08, 0.694738)
scene.camera = ob_auto_camera
light_auto_sun = bpy.data.lights.new('AutoSun', 'SUN')
light_auto_sun.energy = 3.0
light_auto_sun.angle = 0.0523599
ob_auto_sun = bpy.data.objects.new('AutoSun', light_auto_sun)
scene.collection.objects.link(ob_auto_sun)
ob_auto_sun.rotation_euler = (0.872665, 0.174533, 0.523599)
bpy.context.view_layer.update()
